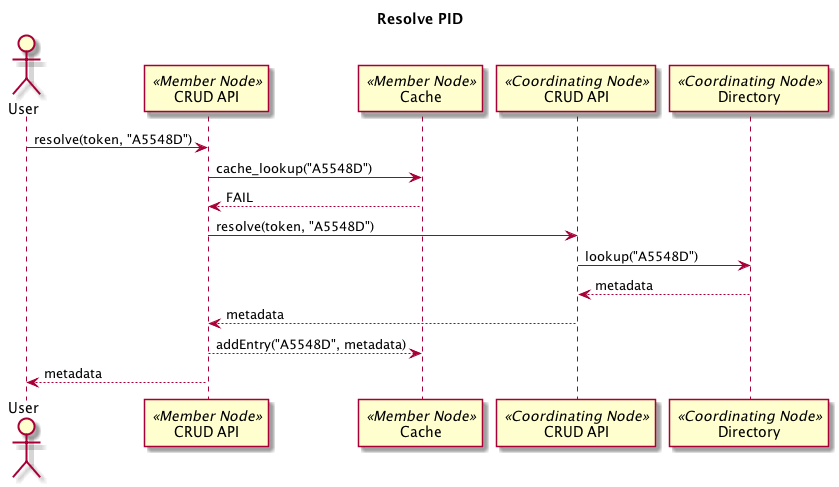

The diagram above was rendered by PlantUML. Its source (embedded in the PNG):
@startuml images/resolve.png
title Resolve PID
actor User
participant "CRUD API" as m_crud << Member Node >>
participant "Cache" as m_cache << Member Node >>
participant "CRUD API" as cn_crud << Coordinating Node >>
participant "Directory" as cn_dir << Coordinating Node >>
User -> m_crud: resolve(token, "A5548D")
m_crud -> m_cache: cache_lookup("A5548D")
m_cache --> m_crud: FAIL
m_crud -> cn_crud: resolve(token, "A5548D")
cn_crud -> cn_dir: lookup("A5548D")
cn_dir --> cn_crud: metadata
cn_crud --> m_crud: metadata
m_crud --> m_cache: addEntry("A5548D", metadata)
m_crud --> User: metadata
@enduml